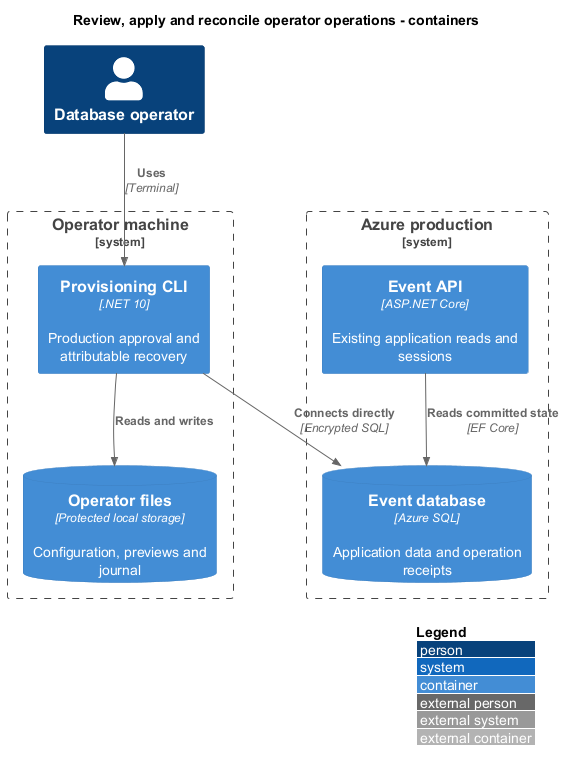

The diagram above was rendered by PlantUML. Its source (embedded in the PNG):
@startuml
title Review, apply and reconcile operator operations - containers
!include <C4/C4_Container>
LAYOUT_WITH_LEGEND()
Person(op, "Database operator")
System_Boundary(local, "Operator machine") {
Container(cli, "Provisioning CLI", ".NET 10", "Production approval and attributable recovery")
ContainerDb(files, "Operator files", "Protected local storage", "Configuration, previews and journal")
}
System_Boundary(azure, "Azure production") {
ContainerDb(db, "Event database", "Azure SQL", "Application data and operation receipts")
Container(api, "Event API", "ASP.NET Core", "Existing application reads and sessions")
}
Rel(op, cli, "Uses", "Terminal")
Rel(cli, files, "Reads and writes")
Rel(cli, db, "Connects directly", "Encrypted SQL")
Rel(api, db, "Reads committed state", "EF Core")
@enduml